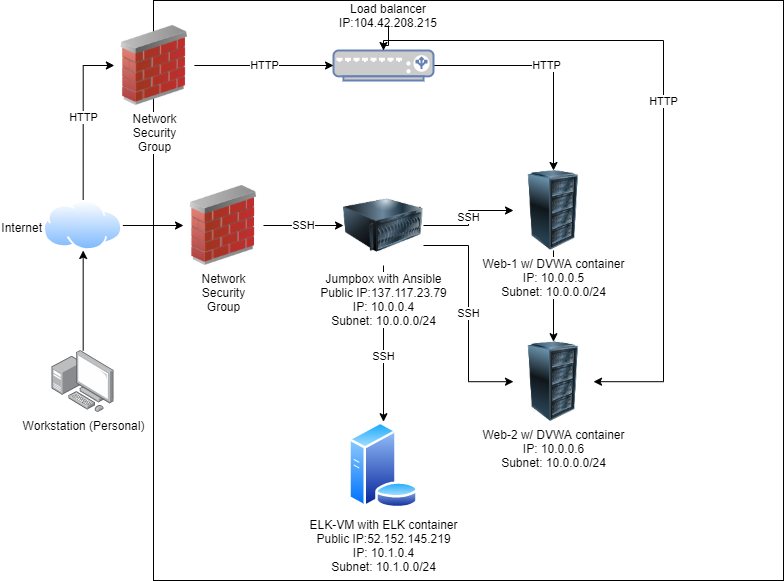

The diagram above was exported from draw.io. Its source (the exported page's mxGraphModel, read from the mxfile embedded in the PNG):
<mxGraphModel dx="1102" dy="525" grid="1" gridSize="10" guides="1" tooltips="1" connect="1" arrows="1" fold="1" page="1" pageScale="1" pageWidth="850" pageHeight="1100" math="0" shadow="0">
  <root>
    <mxCell id="0" />
    <mxCell id="1" parent="0" />
    <mxCell id="4cTRcLSIJVN7KlPxppc7-4" value="" style="rounded=0;whiteSpace=wrap;html=1;" vertex="1" parent="1">
      <mxGeometry x="170" y="20" width="630" height="580" as="geometry" />
    </mxCell>
    <mxCell id="4cTRcLSIJVN7KlPxppc7-6" style="edgeStyle=orthogonalEdgeStyle;rounded=0;orthogonalLoop=1;jettySize=auto;html=1;entryX=0;entryY=0.5;entryDx=0;entryDy=0;" edge="1" parent="1" source="4cTRcLSIJVN7KlPxppc7-1" target="4cTRcLSIJVN7KlPxppc7-5">
      <mxGeometry relative="1" as="geometry" />
    </mxCell>
    <mxCell id="4cTRcLSIJVN7KlPxppc7-21" value="HTTP" style="edgeStyle=orthogonalEdgeStyle;rounded=0;orthogonalLoop=1;jettySize=auto;html=1;entryX=0;entryY=0.5;entryDx=0;entryDy=0;" edge="1" parent="1" source="4cTRcLSIJVN7KlPxppc7-1" target="4cTRcLSIJVN7KlPxppc7-19">
      <mxGeometry relative="1" as="geometry" />
    </mxCell>
    <mxCell id="4cTRcLSIJVN7KlPxppc7-1" value="Internet" style="aspect=fixed;perimeter=ellipsePerimeter;html=1;align=right;shadow=0;dashed=0;spacingTop=3;image;image=img/lib/active_directory/internet_cloud.svg;labelPosition=left;verticalLabelPosition=middle;verticalAlign=middle;" vertex="1" parent="1">
      <mxGeometry x="60" y="220" width="79.37" height="50" as="geometry" />
    </mxCell>
    <mxCell id="4cTRcLSIJVN7KlPxppc7-3" style="edgeStyle=orthogonalEdgeStyle;rounded=0;orthogonalLoop=1;jettySize=auto;html=1;entryX=0.5;entryY=1;entryDx=0;entryDy=0;" edge="1" parent="1" source="4cTRcLSIJVN7KlPxppc7-2" target="4cTRcLSIJVN7KlPxppc7-1">
      <mxGeometry relative="1" as="geometry" />
    </mxCell>
    <mxCell id="4cTRcLSIJVN7KlPxppc7-2" value="Workstation (Personal)" style="points=[];aspect=fixed;html=1;align=center;shadow=0;dashed=0;image;image=img/lib/allied_telesis/computer_and_terminals/Personal_Computer_with_Server.svg;" vertex="1" parent="1">
      <mxGeometry x="68.48" y="370" width="62.400000000000006" height="62.400000000000006" as="geometry" />
    </mxCell>
    <mxCell id="4cTRcLSIJVN7KlPxppc7-8" value="SSH" style="edgeStyle=orthogonalEdgeStyle;rounded=0;orthogonalLoop=1;jettySize=auto;html=1;entryX=0;entryY=0.5;entryDx=0;entryDy=0;" edge="1" parent="1" source="4cTRcLSIJVN7KlPxppc7-5" target="4cTRcLSIJVN7KlPxppc7-7">
      <mxGeometry relative="1" as="geometry" />
    </mxCell>
    <mxCell id="4cTRcLSIJVN7KlPxppc7-5" value="Network&lt;br&gt;Security&lt;br&gt;Group" style="image;html=1;image=img/lib/clip_art/networking/Firewall_02_128x128.png" vertex="1" parent="1">
      <mxGeometry x="200" y="205" width="80" height="80" as="geometry" />
    </mxCell>
    <mxCell id="4cTRcLSIJVN7KlPxppc7-12" value="SSH" style="edgeStyle=orthogonalEdgeStyle;rounded=0;orthogonalLoop=1;jettySize=auto;html=1;entryX=0;entryY=0.5;entryDx=0;entryDy=0;" edge="1" parent="1" source="4cTRcLSIJVN7KlPxppc7-7" target="4cTRcLSIJVN7KlPxppc7-9">
      <mxGeometry relative="1" as="geometry" />
    </mxCell>
    <mxCell id="4cTRcLSIJVN7KlPxppc7-14" value="SSH" style="edgeStyle=orthogonalEdgeStyle;rounded=0;orthogonalLoop=1;jettySize=auto;html=1;labelPosition=center;verticalLabelPosition=bottom;align=center;verticalAlign=top;" edge="1" parent="1" source="4cTRcLSIJVN7KlPxppc7-7" target="4cTRcLSIJVN7KlPxppc7-13">
      <mxGeometry relative="1" as="geometry" />
    </mxCell>
    <mxCell id="4cTRcLSIJVN7KlPxppc7-17" value="SSH" style="edgeStyle=orthogonalEdgeStyle;rounded=0;orthogonalLoop=1;jettySize=auto;html=1;exitX=1;exitY=0.75;exitDx=0;exitDy=0;entryX=0;entryY=0.5;entryDx=0;entryDy=0;" edge="1" parent="1" source="4cTRcLSIJVN7KlPxppc7-7" target="4cTRcLSIJVN7KlPxppc7-10">
      <mxGeometry relative="1" as="geometry" />
    </mxCell>
    <mxCell id="4cTRcLSIJVN7KlPxppc7-7" value="Jumpbox with Ansible&lt;br&gt;Public IP:137.117.23.79&lt;br&gt;IP: 10.0.0.4&lt;br&gt;Subnet: 10.0.0.0/24" style="image;html=1;image=img/lib/clip_art/computers/Server_128x128.png;labelPosition=center;verticalLabelPosition=bottom;align=center;verticalAlign=top;" vertex="1" parent="1">
      <mxGeometry x="360" y="205" width="80" height="80" as="geometry" />
    </mxCell>
    <mxCell id="4cTRcLSIJVN7KlPxppc7-25" value="" style="edgeStyle=orthogonalEdgeStyle;rounded=0;orthogonalLoop=1;jettySize=auto;html=1;" edge="1" parent="1" source="4cTRcLSIJVN7KlPxppc7-9" target="4cTRcLSIJVN7KlPxppc7-10">
      <mxGeometry relative="1" as="geometry" />
    </mxCell>
    <mxCell id="4cTRcLSIJVN7KlPxppc7-9" value="Web-1 w/ DVWA container&lt;br&gt;IP: 10.0.0.5&lt;br&gt;Subnet: 10.0.0.0/24" style="image;html=1;image=img/lib/clip_art/computers/Server_Rack_128x128.png" vertex="1" parent="1">
      <mxGeometry x="530" y="190" width="80" height="80" as="geometry" />
    </mxCell>
    <mxCell id="4cTRcLSIJVN7KlPxppc7-10" value="Web-2 w/ DVWA container&lt;br&gt;IP: 10.0.0.6&lt;br&gt;Subnet: 10.0.0.0/24" style="image;html=1;image=img/lib/clip_art/computers/Server_Rack_128x128.png" vertex="1" parent="1">
      <mxGeometry x="530" y="361.2" width="80" height="80" as="geometry" />
    </mxCell>
    <mxCell id="4cTRcLSIJVN7KlPxppc7-13" value="ELK-VM with ELK container&lt;br&gt;Public IP:52.152.145.219&lt;br&gt;IP: 10.1.0.4&lt;br&gt;Subnet: 10.1.0.0/24" style="aspect=fixed;perimeter=ellipsePerimeter;html=1;align=center;shadow=0;dashed=0;spacingTop=3;image;image=img/lib/active_directory/database_server.svg;labelPosition=center;verticalLabelPosition=bottom;verticalAlign=top;" vertex="1" parent="1">
      <mxGeometry x="364.5" y="441.2" width="71" height="86.59" as="geometry" />
    </mxCell>
    <mxCell id="4cTRcLSIJVN7KlPxppc7-23" value="HTTP" style="edgeStyle=orthogonalEdgeStyle;rounded=0;orthogonalLoop=1;jettySize=auto;html=1;entryX=0.5;entryY=0;entryDx=0;entryDy=0;" edge="1" parent="1" source="4cTRcLSIJVN7KlPxppc7-16" target="4cTRcLSIJVN7KlPxppc7-9">
      <mxGeometry relative="1" as="geometry" />
    </mxCell>
    <mxCell id="4cTRcLSIJVN7KlPxppc7-24" value="HTTP" style="edgeStyle=orthogonalEdgeStyle;rounded=0;orthogonalLoop=1;jettySize=auto;html=1;entryX=1;entryY=0.5;entryDx=0;entryDy=0;" edge="1" parent="1" source="4cTRcLSIJVN7KlPxppc7-16" target="4cTRcLSIJVN7KlPxppc7-10">
      <mxGeometry relative="1" as="geometry">
        <Array as="points">
          <mxPoint x="400" y="60" />
          <mxPoint x="680" y="60" />
          <mxPoint x="680" y="401" />
        </Array>
      </mxGeometry>
    </mxCell>
    <mxCell id="4cTRcLSIJVN7KlPxppc7-16" value="" style="fontColor=#0066CC;verticalAlign=top;verticalLabelPosition=bottom;labelPosition=center;align=center;html=1;outlineConnect=0;fillColor=#CCCCCC;strokeColor=#6881B3;gradientColor=none;gradientDirection=north;strokeWidth=2;shape=mxgraph.networks.load_balancer;" vertex="1" parent="1">
      <mxGeometry x="350" y="70" width="100" height="30" as="geometry" />
    </mxCell>
    <mxCell id="4cTRcLSIJVN7KlPxppc7-22" value="HTTP" style="edgeStyle=orthogonalEdgeStyle;rounded=0;orthogonalLoop=1;jettySize=auto;html=1;entryX=0;entryY=0.5;entryDx=0;entryDy=0;entryPerimeter=0;" edge="1" parent="1" source="4cTRcLSIJVN7KlPxppc7-19" target="4cTRcLSIJVN7KlPxppc7-16">
      <mxGeometry relative="1" as="geometry" />
    </mxCell>
    <mxCell id="4cTRcLSIJVN7KlPxppc7-19" value="Network&lt;br&gt;Security&lt;br&gt;Group" style="image;html=1;image=img/lib/clip_art/networking/Firewall_02_128x128.png" vertex="1" parent="1">
      <mxGeometry x="130.88" y="45" width="80" height="80" as="geometry" />
    </mxCell>
    <mxCell id="4cTRcLSIJVN7KlPxppc7-27" value="" style="edgeStyle=orthogonalEdgeStyle;rounded=0;orthogonalLoop=1;jettySize=auto;html=1;labelPosition=right;verticalLabelPosition=bottom;align=left;verticalAlign=top;" edge="1" parent="1" source="4cTRcLSIJVN7KlPxppc7-26" target="4cTRcLSIJVN7KlPxppc7-16">
      <mxGeometry relative="1" as="geometry" />
    </mxCell>
    <mxCell id="4cTRcLSIJVN7KlPxppc7-26" value="Load balancer&lt;br&gt;IP:104.42.208.215" style="text;html=1;strokeColor=none;fillColor=none;align=center;verticalAlign=middle;whiteSpace=wrap;rounded=0;labelPosition=center;verticalLabelPosition=middle;" vertex="1" parent="1">
      <mxGeometry x="385" y="25" width="40" height="20" as="geometry" />
    </mxCell>
  </root>
</mxGraphModel>